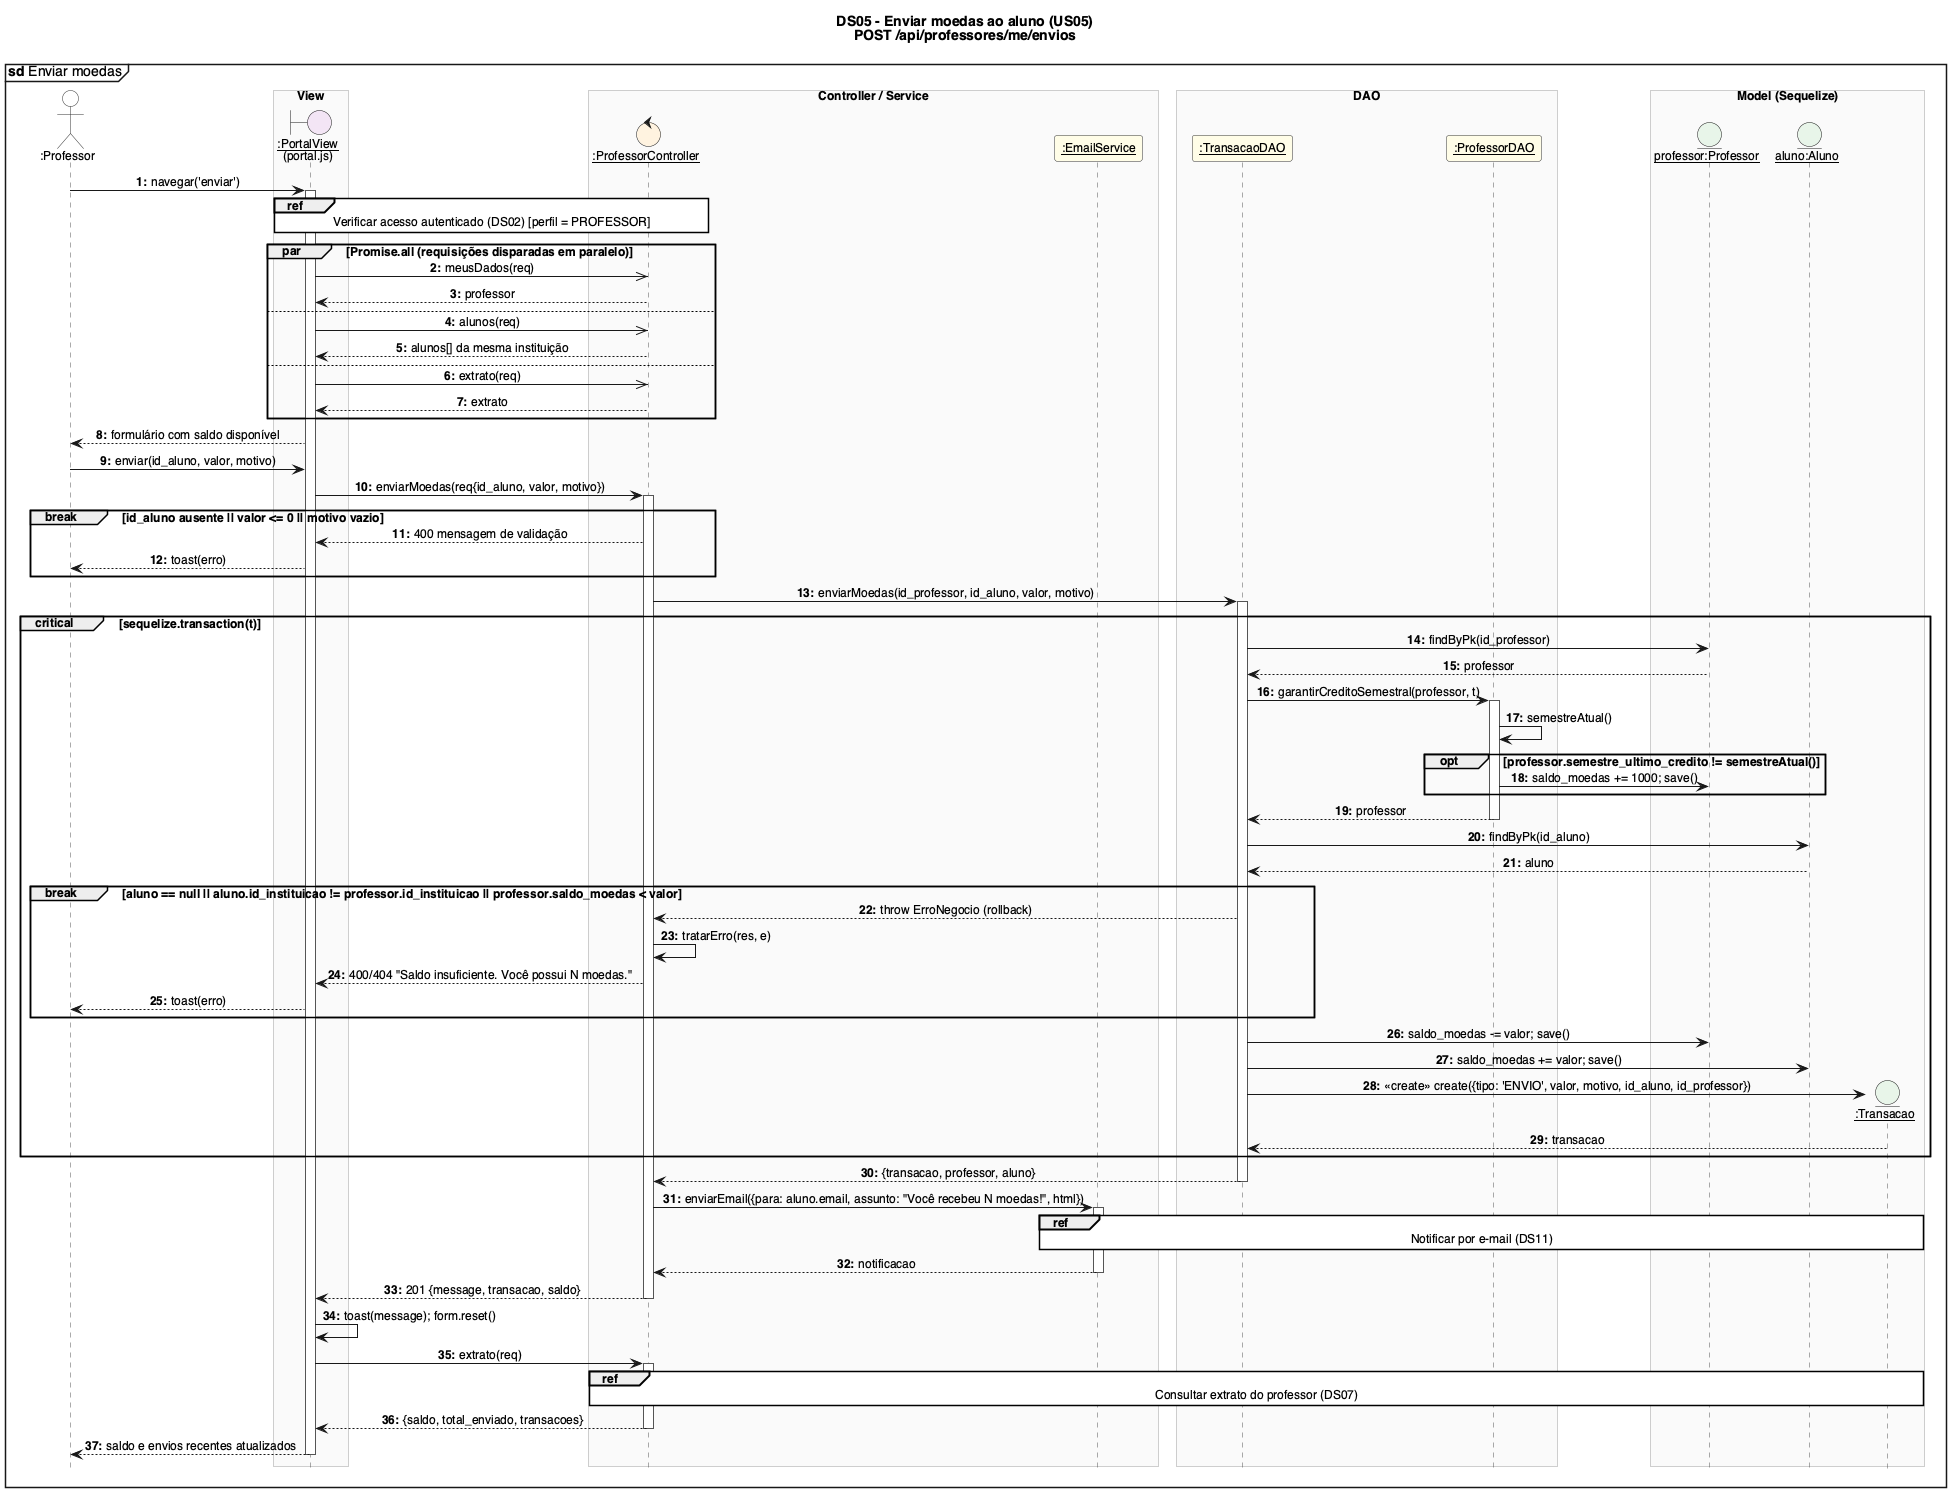

The diagram above was rendered by PlantUML. Its source (embedded in the PNG):
@startuml DS05_Enviar_moedas
!include _estilo.iuml
mainframe **sd** Enviar moedas
title DS05 - Enviar moedas ao aluno (US05)\nPOST /api/professores/me/envios

actor ":Professor" as U
box "View" #FAFAFA
boundary "__:PortalView__\n(portal.js)" as V
end box
box "Controller / Service" #FAFAFA
control "__:ProfessorController__" as PC
participant "__:EmailService__" as ES
end box
box "DAO" #FAFAFA
participant "__:TransacaoDAO__" as TD
participant "__:ProfessorDAO__" as PD
end box
box "Model (Sequelize)" #FAFAFA
entity "__professor:Professor__" as P
entity "__aluno:Aluno__" as A
entity "__:Transacao__" as T
end box

U -> V : navegar('enviar')
activate V
ref over V, PC : Verificar acesso autenticado (DS02) [perfil = PROFESSOR]
par Promise.all (requisições disparadas em paralelo)
  V ->> PC : meusDados(req)
  PC --> V : professor
else
  V ->> PC : alunos(req)
  PC --> V : alunos[] da mesma instituição
else
  V ->> PC : extrato(req)
  PC --> V : extrato
end
V --> U : formulário com saldo disponível

U -> V : enviar(id_aluno, valor, motivo)
V -> PC : enviarMoedas(req{id_aluno, valor, motivo})
activate PC

break id_aluno ausente || valor <= 0 || motivo vazio
  PC --> V : 400 mensagem de validação
  V --> U : toast(erro)
end

PC -> TD : enviarMoedas(id_professor, id_aluno, valor, motivo)
activate TD
critical sequelize.transaction(t)
  TD -> P : findByPk(id_professor)
  P --> TD : professor
  TD -> PD : garantirCreditoSemestral(professor, t)
  activate PD
  PD -> PD : semestreAtual()
  opt professor.semestre_ultimo_credito != semestreAtual()
    PD -> P : saldo_moedas += 1000; save()
  end
  PD --> TD : professor
  deactivate PD
  TD -> A : findByPk(id_aluno)
  A --> TD : aluno

  break aluno == null || aluno.id_instituicao != professor.id_instituicao || professor.saldo_moedas < valor
    TD --> PC : throw ErroNegocio (rollback)
    PC -> PC : tratarErro(res, e)
    PC --> V : 400/404 "Saldo insuficiente. Você possui N moedas."
    V --> U : toast(erro)
  end

  TD -> P : saldo_moedas -= valor; save()
  TD -> A : saldo_moedas += valor; save()
  create T
  TD -> T : <<create>> create({tipo: 'ENVIO', valor, motivo, id_aluno, id_professor})
  T --> TD : transacao
end
TD --> PC : {transacao, professor, aluno}
deactivate TD

PC -> ES : enviarEmail({para: aluno.email, assunto: "Você recebeu N moedas!", html})
activate ES
ref over ES, T : Notificar por e-mail (DS11)
ES --> PC : notificacao
deactivate ES

PC --> V : 201 {message, transacao, saldo}
deactivate PC
V -> V : toast(message); form.reset()
V -> PC : extrato(req)
activate PC
ref over PC, T : Consultar extrato do professor (DS07)
PC --> V : {saldo, total_enviado, transacoes}
deactivate PC
V --> U : saldo e envios recentes atualizados
deactivate V
@enduml